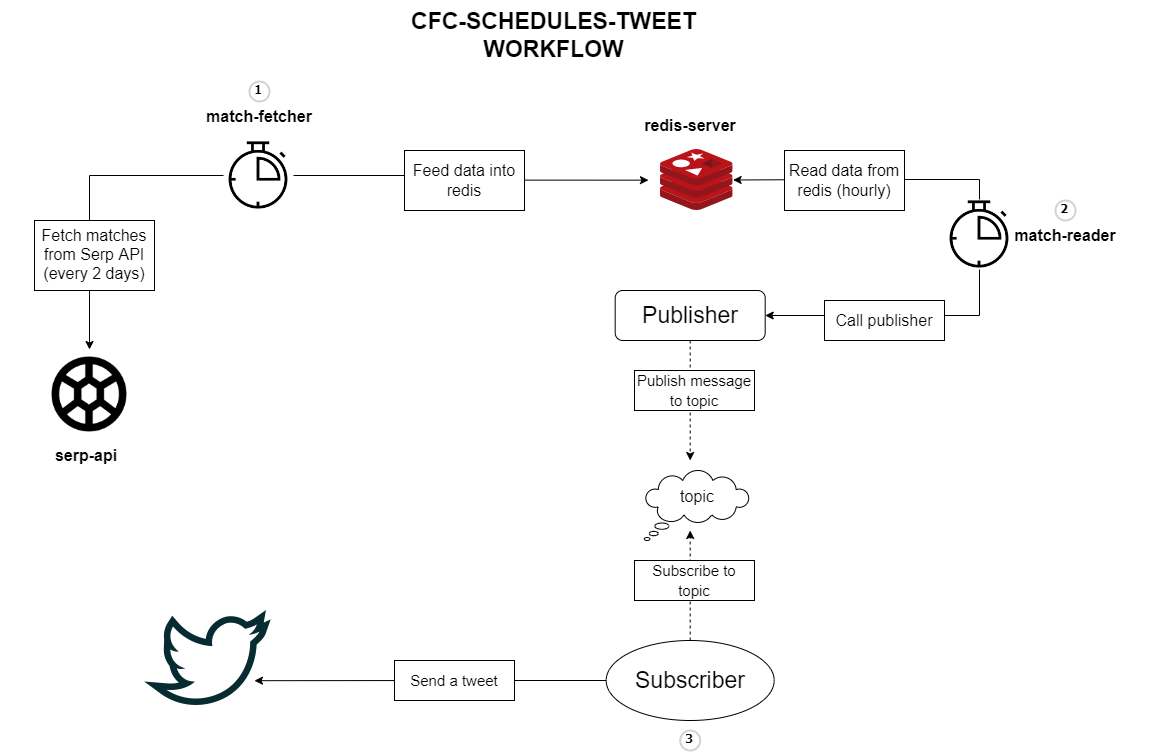

The diagram above was exported from draw.io. Its source (the exported page's mxGraphModel, read from the mxfile embedded in the PNG):
<mxGraphModel dx="2272" dy="772" grid="1" gridSize="10" guides="1" tooltips="1" connect="1" arrows="1" fold="1" page="1" pageScale="1" pageWidth="850" pageHeight="1100" math="0" shadow="0">
  <root>
    <mxCell id="0" />
    <mxCell id="1" parent="0" />
    <mxCell id="yQRnrn1EkwENns3yq05B-1" value="CFC-SCHEDULES-TWEET WORKFLOW" style="text;html=1;strokeColor=none;fillColor=none;align=center;verticalAlign=middle;whiteSpace=wrap;rounded=0;fontStyle=1;fontSize=23;" parent="1" vertex="1">
      <mxGeometry x="-173" y="40" width="345" height="70" as="geometry" />
    </mxCell>
    <mxCell id="yQRnrn1EkwENns3yq05B-13" style="edgeStyle=orthogonalEdgeStyle;rounded=0;orthogonalLoop=1;jettySize=auto;html=1;exitX=0;exitY=0.5;exitDx=0;exitDy=0;fontSize=16;" parent="1" source="_EvMOdORsz0qvXaISnKW-7" target="yQRnrn1EkwENns3yq05B-12" edge="1">
      <mxGeometry relative="1" as="geometry">
        <mxPoint x="-346" y="220" as="sourcePoint" />
      </mxGeometry>
    </mxCell>
    <mxCell id="yQRnrn1EkwENns3yq05B-14" style="edgeStyle=orthogonalEdgeStyle;rounded=0;orthogonalLoop=1;jettySize=auto;html=1;fontSize=16;" parent="1" source="_EvMOdORsz0qvXaISnKW-7" edge="1">
      <mxGeometry relative="1" as="geometry">
        <mxPoint x="94" y="219.6470588235295" as="targetPoint" />
        <mxPoint x="-246" y="220" as="sourcePoint" />
      </mxGeometry>
    </mxCell>
    <mxCell id="yQRnrn1EkwENns3yq05B-3" value="" style="sketch=0;aspect=fixed;html=1;points=[];align=center;image;fontSize=12;image=img/lib/mscae/Cache_Redis_Product.svg;" parent="1" vertex="1">
      <mxGeometry x="106" y="189" width="72.62" height="61" as="geometry" />
    </mxCell>
    <mxCell id="yQRnrn1EkwENns3yq05B-32" style="edgeStyle=orthogonalEdgeStyle;rounded=0;orthogonalLoop=1;jettySize=auto;html=1;exitX=0.5;exitY=1;exitDx=0;exitDy=0;fontSize=16;dashed=1;" parent="1" source="yQRnrn1EkwENns3yq05B-4" edge="1">
      <mxGeometry relative="1" as="geometry">
        <mxPoint x="135.69000000000005" y="500" as="targetPoint" />
      </mxGeometry>
    </mxCell>
    <mxCell id="yQRnrn1EkwENns3yq05B-4" value="Publisher" style="rounded=1;whiteSpace=wrap;html=1;fontSize=23;" parent="1" vertex="1">
      <mxGeometry x="60.69" y="330" width="150" height="50" as="geometry" />
    </mxCell>
    <mxCell id="yQRnrn1EkwENns3yq05B-33" style="edgeStyle=orthogonalEdgeStyle;rounded=0;orthogonalLoop=1;jettySize=auto;html=1;exitX=0.5;exitY=0;exitDx=0;exitDy=0;dashed=1;fontSize=16;" parent="1" source="yQRnrn1EkwENns3yq05B-7" edge="1">
      <mxGeometry relative="1" as="geometry">
        <mxPoint x="135.68999999999994" y="570" as="targetPoint" />
      </mxGeometry>
    </mxCell>
    <mxCell id="yQRnrn1EkwENns3yq05B-34" style="edgeStyle=orthogonalEdgeStyle;rounded=0;orthogonalLoop=1;jettySize=auto;html=1;exitX=0;exitY=0.5;exitDx=0;exitDy=0;entryX=0.859;entryY=0.689;entryDx=0;entryDy=0;entryPerimeter=0;fontSize=16;" parent="1" source="yQRnrn1EkwENns3yq05B-7" target="yQRnrn1EkwENns3yq05B-8" edge="1">
      <mxGeometry relative="1" as="geometry" />
    </mxCell>
    <mxCell id="yQRnrn1EkwENns3yq05B-7" value="Subscriber" style="ellipse;whiteSpace=wrap;html=1;fontSize=23;" parent="1" vertex="1">
      <mxGeometry x="51.69" y="680" width="168" height="80" as="geometry" />
    </mxCell>
    <mxCell id="yQRnrn1EkwENns3yq05B-8" value="" style="shape=image;html=1;verticalAlign=top;verticalLabelPosition=bottom;labelBackgroundColor=#ffffff;imageAspect=0;aspect=fixed;image=https://cdn1.iconfinder.com/data/icons/social-media-outline-6/128/SocialMedia_Twitter-Outline-128.png;fontSize=23;" parent="1" vertex="1">
      <mxGeometry x="-410" y="632" width="128" height="128" as="geometry" />
    </mxCell>
    <mxCell id="yQRnrn1EkwENns3yq05B-19" style="edgeStyle=orthogonalEdgeStyle;rounded=0;orthogonalLoop=1;jettySize=auto;html=1;exitX=0.5;exitY=0;exitDx=0;exitDy=0;fontSize=16;" parent="1" source="yQRnrn1EkwENns3yq05B-9" target="yQRnrn1EkwENns3yq05B-3" edge="1">
      <mxGeometry relative="1" as="geometry" />
    </mxCell>
    <mxCell id="yQRnrn1EkwENns3yq05B-22" style="edgeStyle=orthogonalEdgeStyle;rounded=0;orthogonalLoop=1;jettySize=auto;html=1;exitX=0.5;exitY=1;exitDx=0;exitDy=0;entryX=1;entryY=0.5;entryDx=0;entryDy=0;fontSize=16;" parent="1" source="yQRnrn1EkwENns3yq05B-9" target="yQRnrn1EkwENns3yq05B-4" edge="1">
      <mxGeometry relative="1" as="geometry" />
    </mxCell>
    <mxCell id="yQRnrn1EkwENns3yq05B-9" value="" style="shape=image;html=1;verticalAlign=top;verticalLabelPosition=bottom;labelBackgroundColor=#ffffff;imageAspect=0;aspect=fixed;image=https://cdn2.iconfinder.com/data/icons/essential-web-2/50/timer-period-stopwatch-counter-countdown-128.png;fontSize=23;" parent="1" vertex="1">
      <mxGeometry x="390" y="239" width="70" height="70" as="geometry" />
    </mxCell>
    <mxCell id="yQRnrn1EkwENns3yq05B-11" value="match-fetcher" style="text;html=1;strokeColor=none;fillColor=none;align=center;verticalAlign=middle;whiteSpace=wrap;rounded=0;fontSize=16;fontStyle=1" parent="1" vertex="1">
      <mxGeometry x="-381" y="141" width="172" height="30" as="geometry" />
    </mxCell>
    <mxCell id="yQRnrn1EkwENns3yq05B-12" value="" style="shape=image;html=1;verticalAlign=top;verticalLabelPosition=bottom;labelBackgroundColor=#ffffff;imageAspect=0;aspect=fixed;image=https://cdn4.iconfinder.com/data/icons/sports-outline-24-px/24/Ball_football_sport_soccer_game-128.png;fontSize=16;" parent="1" vertex="1">
      <mxGeometry x="-510" y="389" width="90" height="90" as="geometry" />
    </mxCell>
    <mxCell id="yQRnrn1EkwENns3yq05B-16" value="" style="rounded=0;whiteSpace=wrap;html=1;fontSize=16;" parent="1" vertex="1">
      <mxGeometry x="-520" y="260" width="120" height="70" as="geometry" />
    </mxCell>
    <mxCell id="yQRnrn1EkwENns3yq05B-15" value="Fetch matches from Serp API (every 2 days)" style="text;html=1;strokeColor=none;fillColor=none;align=center;verticalAlign=middle;whiteSpace=wrap;rounded=0;fontSize=16;" parent="1" vertex="1">
      <mxGeometry x="-520" y="279" width="120" height="30" as="geometry" />
    </mxCell>
    <mxCell id="yQRnrn1EkwENns3yq05B-17" value="" style="rounded=0;whiteSpace=wrap;html=1;fontSize=16;" parent="1" vertex="1">
      <mxGeometry x="-150" y="190" width="120" height="60" as="geometry" />
    </mxCell>
    <mxCell id="yQRnrn1EkwENns3yq05B-18" value="Feed data into redis" style="text;html=1;strokeColor=none;fillColor=none;align=center;verticalAlign=middle;whiteSpace=wrap;rounded=0;fontSize=16;" parent="1" vertex="1">
      <mxGeometry x="-150" y="205" width="120" height="30" as="geometry" />
    </mxCell>
    <mxCell id="yQRnrn1EkwENns3yq05B-23" value="" style="group" parent="1" connectable="0" vertex="1">
      <mxGeometry x="230" y="190" width="120" height="60" as="geometry" />
    </mxCell>
    <mxCell id="yQRnrn1EkwENns3yq05B-20" value="" style="rounded=0;whiteSpace=wrap;html=1;fontSize=16;" parent="yQRnrn1EkwENns3yq05B-23" vertex="1">
      <mxGeometry width="120" height="60" as="geometry" />
    </mxCell>
    <mxCell id="yQRnrn1EkwENns3yq05B-21" value="Read data from redis (hourly)" style="text;html=1;strokeColor=none;fillColor=none;align=center;verticalAlign=middle;whiteSpace=wrap;rounded=0;fontSize=16;" parent="yQRnrn1EkwENns3yq05B-23" vertex="1">
      <mxGeometry y="15" width="120" height="30" as="geometry" />
    </mxCell>
    <mxCell id="yQRnrn1EkwENns3yq05B-24" value="" style="group" parent="1" connectable="0" vertex="1">
      <mxGeometry x="270" y="340" width="120" height="40" as="geometry" />
    </mxCell>
    <mxCell id="yQRnrn1EkwENns3yq05B-25" value="" style="rounded=0;whiteSpace=wrap;html=1;fontSize=16;" parent="yQRnrn1EkwENns3yq05B-24" vertex="1">
      <mxGeometry width="120" height="40" as="geometry" />
    </mxCell>
    <mxCell id="yQRnrn1EkwENns3yq05B-26" value="Call publisher" style="text;html=1;strokeColor=none;fillColor=none;align=center;verticalAlign=middle;whiteSpace=wrap;rounded=0;fontSize=16;" parent="yQRnrn1EkwENns3yq05B-24" vertex="1">
      <mxGeometry y="10" width="120" height="20" as="geometry" />
    </mxCell>
    <mxCell id="yQRnrn1EkwENns3yq05B-30" value="" style="group" parent="1" connectable="0" vertex="1">
      <mxGeometry x="89.81" y="510" width="105" height="70" as="geometry" />
    </mxCell>
    <mxCell id="yQRnrn1EkwENns3yq05B-6" value="" style="whiteSpace=wrap;html=1;shape=mxgraph.basic.cloud_callout;fontSize=23;" parent="yQRnrn1EkwENns3yq05B-30" vertex="1">
      <mxGeometry width="105" height="70" as="geometry" />
    </mxCell>
    <mxCell id="yQRnrn1EkwENns3yq05B-10" value="&lt;font style=&quot;font-size: 16px;&quot;&gt;topic&lt;/font&gt;" style="text;html=1;strokeColor=none;fillColor=none;align=center;verticalAlign=middle;whiteSpace=wrap;rounded=0;fontSize=23;" parent="yQRnrn1EkwENns3yq05B-30" vertex="1">
      <mxGeometry x="22.810000000000002" y="9" width="60" height="30" as="geometry" />
    </mxCell>
    <mxCell id="yQRnrn1EkwENns3yq05B-35" value="serp-api" style="text;html=1;strokeColor=none;fillColor=none;align=center;verticalAlign=middle;whiteSpace=wrap;rounded=0;fontSize=16;fontStyle=1" parent="1" vertex="1">
      <mxGeometry x="-554" y="480" width="172" height="30" as="geometry" />
    </mxCell>
    <mxCell id="yQRnrn1EkwENns3yq05B-36" value="redis-server" style="text;html=1;strokeColor=none;fillColor=none;align=center;verticalAlign=middle;whiteSpace=wrap;rounded=0;fontSize=16;fontStyle=1" parent="1" vertex="1">
      <mxGeometry x="49.690000000000055" y="150" width="172" height="30" as="geometry" />
    </mxCell>
    <mxCell id="yQRnrn1EkwENns3yq05B-37" value="match-reader" style="text;html=1;strokeColor=none;fillColor=none;align=center;verticalAlign=middle;whiteSpace=wrap;rounded=0;fontSize=16;fontStyle=1" parent="1" vertex="1">
      <mxGeometry x="425.00000000000006" y="260" width="172" height="30" as="geometry" />
    </mxCell>
    <mxCell id="yQRnrn1EkwENns3yq05B-38" value="" style="group" parent="1" connectable="0" vertex="1">
      <mxGeometry x="80" y="410" width="120" height="40" as="geometry" />
    </mxCell>
    <mxCell id="yQRnrn1EkwENns3yq05B-39" value="" style="rounded=0;whiteSpace=wrap;html=1;fontSize=16;" parent="yQRnrn1EkwENns3yq05B-38" vertex="1">
      <mxGeometry width="120" height="40" as="geometry" />
    </mxCell>
    <mxCell id="yQRnrn1EkwENns3yq05B-40" value="&lt;font style=&quot;font-size: 15px;&quot;&gt;Publish message to topic&lt;/font&gt;" style="text;html=1;strokeColor=none;fillColor=none;align=center;verticalAlign=middle;whiteSpace=wrap;rounded=0;fontSize=16;" parent="yQRnrn1EkwENns3yq05B-38" vertex="1">
      <mxGeometry y="10" width="120" height="20" as="geometry" />
    </mxCell>
    <mxCell id="yQRnrn1EkwENns3yq05B-41" value="" style="group" parent="1" connectable="0" vertex="1">
      <mxGeometry x="80" y="600" width="120" height="40" as="geometry" />
    </mxCell>
    <mxCell id="yQRnrn1EkwENns3yq05B-42" value="" style="rounded=0;whiteSpace=wrap;html=1;fontSize=16;" parent="yQRnrn1EkwENns3yq05B-41" vertex="1">
      <mxGeometry width="120" height="40" as="geometry" />
    </mxCell>
    <mxCell id="yQRnrn1EkwENns3yq05B-43" value="&lt;font style=&quot;font-size: 15px;&quot;&gt;Subscribe to topic&lt;/font&gt;" style="text;html=1;strokeColor=none;fillColor=none;align=center;verticalAlign=middle;whiteSpace=wrap;rounded=0;fontSize=16;" parent="yQRnrn1EkwENns3yq05B-41" vertex="1">
      <mxGeometry y="10" width="120" height="20" as="geometry" />
    </mxCell>
    <mxCell id="yQRnrn1EkwENns3yq05B-44" value="" style="group" parent="1" connectable="0" vertex="1">
      <mxGeometry x="-160" y="700" width="120" height="40" as="geometry" />
    </mxCell>
    <mxCell id="yQRnrn1EkwENns3yq05B-45" value="" style="rounded=0;whiteSpace=wrap;html=1;fontSize=16;" parent="yQRnrn1EkwENns3yq05B-44" vertex="1">
      <mxGeometry width="120" height="40" as="geometry" />
    </mxCell>
    <mxCell id="yQRnrn1EkwENns3yq05B-46" value="&lt;font style=&quot;font-size: 15px;&quot;&gt;Send a tweet&lt;/font&gt;" style="text;html=1;strokeColor=none;fillColor=none;align=center;verticalAlign=middle;whiteSpace=wrap;rounded=0;fontSize=16;" parent="yQRnrn1EkwENns3yq05B-44" vertex="1">
      <mxGeometry y="10" width="120" height="20" as="geometry" />
    </mxCell>
    <mxCell id="_EvMOdORsz0qvXaISnKW-2" value="1" style="ellipse;whiteSpace=wrap;html=1;aspect=fixed;strokeWidth=2;fontFamily=Tahoma;spacingBottom=4;spacingRight=2;strokeColor=#d3d3d3;fontStyle=1" parent="1" vertex="1">
      <mxGeometry x="-305" y="121" width="20" height="20" as="geometry" />
    </mxCell>
    <mxCell id="_EvMOdORsz0qvXaISnKW-5" value="2" style="ellipse;whiteSpace=wrap;html=1;aspect=fixed;strokeWidth=2;fontFamily=Tahoma;spacingBottom=4;spacingRight=2;strokeColor=#d3d3d3;fontStyle=1" parent="1" vertex="1">
      <mxGeometry x="501" y="240" width="20" height="20" as="geometry" />
    </mxCell>
    <mxCell id="_EvMOdORsz0qvXaISnKW-6" value="3" style="ellipse;whiteSpace=wrap;html=1;aspect=fixed;strokeWidth=2;fontFamily=Tahoma;spacingBottom=4;spacingRight=2;strokeColor=#d3d3d3;fontStyle=1" parent="1" vertex="1">
      <mxGeometry x="125.69" y="770" width="20" height="20" as="geometry" />
    </mxCell>
    <mxCell id="_EvMOdORsz0qvXaISnKW-7" value="" style="shape=image;html=1;verticalAlign=top;verticalLabelPosition=bottom;labelBackgroundColor=#ffffff;imageAspect=0;aspect=fixed;image=https://cdn2.iconfinder.com/data/icons/essential-web-2/50/timer-period-stopwatch-counter-countdown-128.png;fontSize=23;" parent="1" vertex="1">
      <mxGeometry x="-331" y="180" width="70" height="70" as="geometry" />
    </mxCell>
  </root>
</mxGraphModel>